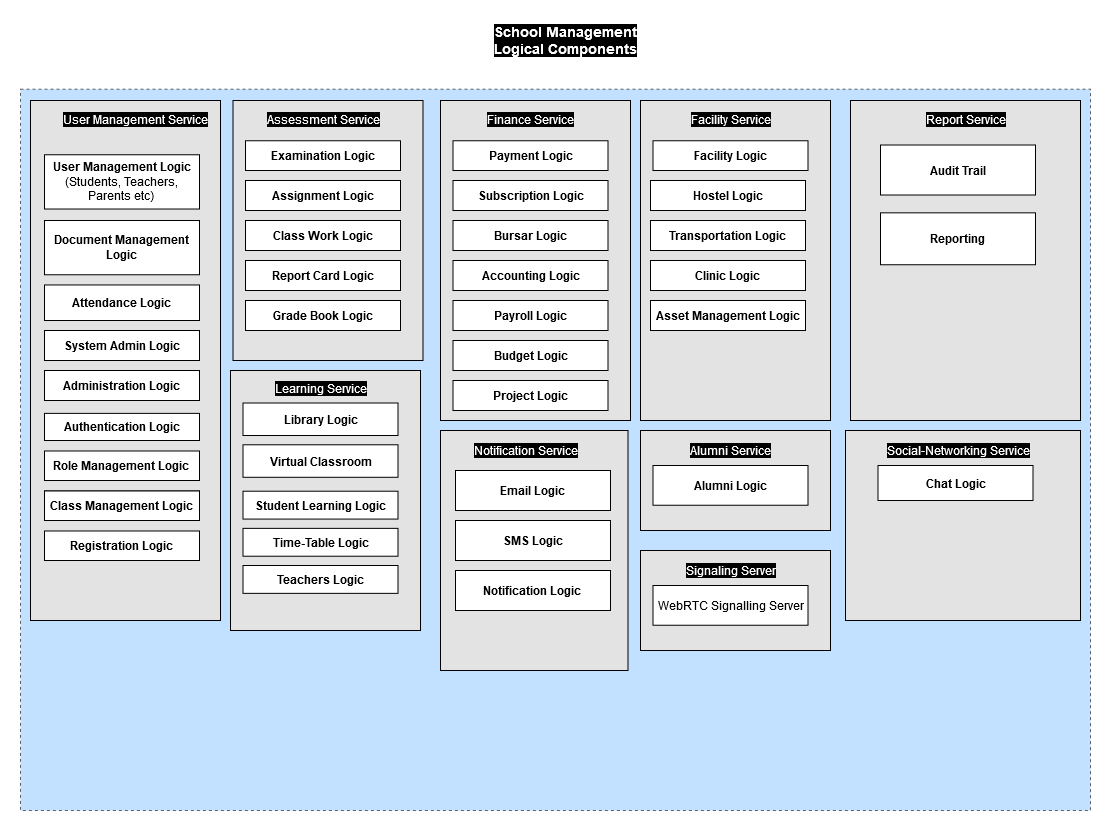

The diagram above was exported from draw.io. Its source (the exported page's mxGraphModel, read from the mxfile embedded in the PNG):
<mxGraphModel dx="-62" dy="547" grid="1" gridSize="10" guides="1" tooltips="1" connect="1" arrows="1" fold="1" page="1" pageScale="1" pageWidth="1100" pageHeight="850" math="0" shadow="0">
  <root>
    <mxCell id="o1abzZY6e450rsaosbxp-0" />
    <mxCell id="o1abzZY6e450rsaosbxp-1" parent="o1abzZY6e450rsaosbxp-0" />
    <mxCell id="JzV_WTu2sragqIBfGX1z-5" value="" style="rounded=0;whiteSpace=wrap;html=1;shadow=0;labelBackgroundColor=#000000;strokeColor=#000000;fillColor=#99CCFF;gradientColor=none;fontColor=#FFFFFF;opacity=60;dashed=1;" parent="o1abzZY6e450rsaosbxp-1" vertex="1">
      <mxGeometry x="1120" y="98.68" width="1070" height="721.32" as="geometry" />
    </mxCell>
    <mxCell id="I_ufGuGPuwlvsmRBEWtO-2" value="" style="rounded=0;whiteSpace=wrap;html=1;fillColor=#E3E3E3;" parent="o1abzZY6e450rsaosbxp-1" vertex="1">
      <mxGeometry x="1130" y="110" width="190" height="520" as="geometry" />
    </mxCell>
    <mxCell id="bgK2-QmFpSkeqRrzx-6b-0" value="" style="rounded=0;whiteSpace=wrap;html=1;fillColor=#E3E3E3;gradientColor=none;" parent="o1abzZY6e450rsaosbxp-1" vertex="1">
      <mxGeometry x="1950" y="110" width="230" height="320" as="geometry" />
    </mxCell>
    <mxCell id="I_ufGuGPuwlvsmRBEWtO-0" value="&lt;div&gt;School Management&lt;/div&gt;&lt;div&gt;Logical Components&lt;br&gt;&lt;/div&gt;" style="text;html=1;resizable=0;autosize=1;align=center;verticalAlign=middle;points=[];fillColor=none;strokeColor=none;rounded=0;fontStyle=1;fontSize=14;labelBackgroundColor=#000000;fontColor=#FFFFFF;" parent="o1abzZY6e450rsaosbxp-1" vertex="1">
      <mxGeometry x="1590" y="30" width="150" height="40" as="geometry" />
    </mxCell>
    <mxCell id="I_ufGuGPuwlvsmRBEWtO-13" value="&lt;b&gt;Audit Trail&lt;/b&gt;" style="rounded=0;whiteSpace=wrap;html=1;fillColor=#FFFFFF;" parent="o1abzZY6e450rsaosbxp-1" vertex="1">
      <mxGeometry x="1980" y="154.51" width="155" height="50" as="geometry" />
    </mxCell>
    <mxCell id="I_ufGuGPuwlvsmRBEWtO-14" value="&lt;b&gt;Reporting&lt;/b&gt;" style="rounded=0;whiteSpace=wrap;html=1;fillColor=#FFFFFF;" parent="o1abzZY6e450rsaosbxp-1" vertex="1">
      <mxGeometry x="1980" y="222.33999999999997" width="155" height="51.91" as="geometry" />
    </mxCell>
    <mxCell id="bgK2-QmFpSkeqRrzx-6b-1" value="Report Service" style="text;html=1;align=center;verticalAlign=middle;resizable=0;points=[];autosize=1;fontColor=#FFFFFF;labelBackgroundColor=#000000;" parent="o1abzZY6e450rsaosbxp-1" vertex="1">
      <mxGeometry x="2015" y="118.68085106382978" width="100" height="20" as="geometry" />
    </mxCell>
    <mxCell id="bgK2-QmFpSkeqRrzx-6b-3" value="&lt;b&gt;Role Management Logic&lt;br&gt;&lt;/b&gt;" style="rounded=0;whiteSpace=wrap;html=1;fillColor=#FFFFFF;" parent="o1abzZY6e450rsaosbxp-1" vertex="1">
      <mxGeometry x="1144" y="460.49" width="155" height="29.51" as="geometry" />
    </mxCell>
    <mxCell id="F5Xn6NMg3E1gS_SRKWAK-3" value="" style="group" parent="o1abzZY6e450rsaosbxp-1" vertex="1" connectable="0">
      <mxGeometry x="1332.5" y="110" width="230" height="260" as="geometry" />
    </mxCell>
    <mxCell id="mdlX-G6g9rmEHw-yAK1w-2" value="" style="rounded=0;whiteSpace=wrap;html=1;fillColor=#E3E3E3;" parent="F5Xn6NMg3E1gS_SRKWAK-3" vertex="1">
      <mxGeometry width="190" height="260" as="geometry" />
    </mxCell>
    <mxCell id="mdlX-G6g9rmEHw-yAK1w-5" value="Assessment Service" style="text;html=1;align=center;verticalAlign=middle;resizable=0;points=[];autosize=1;fontColor=#FFFFFF;labelBackgroundColor=#000000;" parent="F5Xn6NMg3E1gS_SRKWAK-3" vertex="1">
      <mxGeometry x="30" y="8.680851063829778" width="120" height="20" as="geometry" />
    </mxCell>
    <mxCell id="mdlX-G6g9rmEHw-yAK1w-6" value="&lt;b&gt;Examination Logic&lt;/b&gt;" style="rounded=0;whiteSpace=wrap;html=1;fillColor=#FFFFFF;" parent="F5Xn6NMg3E1gS_SRKWAK-3" vertex="1">
      <mxGeometry x="12.5" y="40.26" width="155" height="29.74" as="geometry" />
    </mxCell>
    <mxCell id="mdlX-G6g9rmEHw-yAK1w-7" value="&lt;div&gt;&lt;b&gt;Assignment Logic&lt;/b&gt;&lt;/div&gt;" style="rounded=0;whiteSpace=wrap;html=1;fillColor=#FFFFFF;" parent="F5Xn6NMg3E1gS_SRKWAK-3" vertex="1">
      <mxGeometry x="12.5" y="80" width="155" height="30" as="geometry" />
    </mxCell>
    <mxCell id="mdlX-G6g9rmEHw-yAK1w-8" value="&lt;div&gt;&lt;b&gt;Class Work Logic&lt;/b&gt;&lt;/div&gt;" style="rounded=0;whiteSpace=wrap;html=1;fillColor=#FFFFFF;" parent="F5Xn6NMg3E1gS_SRKWAK-3" vertex="1">
      <mxGeometry x="12.5" y="120" width="155" height="30" as="geometry" />
    </mxCell>
    <mxCell id="F5Xn6NMg3E1gS_SRKWAK-20" value="&lt;div&gt;&lt;b&gt;Report Card Logic&lt;/b&gt;&lt;/div&gt;" style="rounded=0;whiteSpace=wrap;html=1;fillColor=#FFFFFF;" parent="F5Xn6NMg3E1gS_SRKWAK-3" vertex="1">
      <mxGeometry x="12.5" y="160" width="155" height="30" as="geometry" />
    </mxCell>
    <mxCell id="F5Xn6NMg3E1gS_SRKWAK-21" value="&lt;div&gt;&lt;b&gt;Grade Book Logic&lt;/b&gt;&lt;/div&gt;" style="rounded=0;whiteSpace=wrap;html=1;fillColor=#FFFFFF;" parent="F5Xn6NMg3E1gS_SRKWAK-3" vertex="1">
      <mxGeometry x="12.5" y="200" width="155" height="30" as="geometry" />
    </mxCell>
    <mxCell id="I_ufGuGPuwlvsmRBEWtO-8" value="&lt;b&gt;Document Management Logic&lt;/b&gt;" style="rounded=0;whiteSpace=wrap;html=1;fillColor=#FFFFFF;" parent="o1abzZY6e450rsaosbxp-1" vertex="1">
      <mxGeometry x="1144" y="230.00276595744677" width="155" height="54.25531914893617" as="geometry" />
    </mxCell>
    <mxCell id="Z1CNRB3YxoxjPHsCyTys-1" value="User Management Service" style="text;html=1;align=center;verticalAlign=middle;resizable=0;points=[];autosize=1;fontColor=#FFFFFF;labelBackgroundColor=#000000;" parent="o1abzZY6e450rsaosbxp-1" vertex="1">
      <mxGeometry x="1160" y="118.68085106382978" width="150" height="20" as="geometry" />
    </mxCell>
    <mxCell id="h-XioEGKthvkwXgtBlBQ-0" value="&lt;div&gt;&lt;b&gt;User Management Logic&lt;/b&gt;&lt;/div&gt;&lt;div&gt;(Students, Teachers, Parents etc)&lt;br&gt;&lt;/div&gt;" style="rounded=0;whiteSpace=wrap;html=1;fillColor=#FFFFFF;" parent="o1abzZY6e450rsaosbxp-1" vertex="1">
      <mxGeometry x="1144" y="164.25531914893617" width="155" height="54.25531914893617" as="geometry" />
    </mxCell>
    <mxCell id="h-XioEGKthvkwXgtBlBQ-2" value="&lt;b&gt;Attendance Logic&lt;/b&gt;" style="rounded=0;whiteSpace=wrap;html=1;fillColor=#FFFFFF;" parent="o1abzZY6e450rsaosbxp-1" vertex="1">
      <mxGeometry x="1144" y="294.47" width="155" height="35.53" as="geometry" />
    </mxCell>
    <mxCell id="mdlX-G6g9rmEHw-yAK1w-0" value="&lt;b&gt;Administration Logic&lt;/b&gt;" style="rounded=0;whiteSpace=wrap;html=1;fillColor=#FFFFFF;" parent="o1abzZY6e450rsaosbxp-1" vertex="1">
      <mxGeometry x="1144" y="380" width="155" height="30" as="geometry" />
    </mxCell>
    <mxCell id="mdlX-G6g9rmEHw-yAK1w-1" value="&lt;b&gt;System Admin Logic&lt;/b&gt;" style="rounded=0;whiteSpace=wrap;html=1;fillColor=#FFFFFF;" parent="o1abzZY6e450rsaosbxp-1" vertex="1">
      <mxGeometry x="1144" y="340" width="155" height="30" as="geometry" />
    </mxCell>
    <mxCell id="F5Xn6NMg3E1gS_SRKWAK-0" value="&lt;b&gt;Authentication Logic&lt;/b&gt;" style="rounded=0;whiteSpace=wrap;html=1;fillColor=#FFFFFF;" parent="o1abzZY6e450rsaosbxp-1" vertex="1">
      <mxGeometry x="1144" y="422.88" width="155" height="27.12" as="geometry" />
    </mxCell>
    <mxCell id="F5Xn6NMg3E1gS_SRKWAK-6" value="" style="group" parent="o1abzZY6e450rsaosbxp-1" vertex="1" connectable="0">
      <mxGeometry x="1540" y="110" width="230" height="560" as="geometry" />
    </mxCell>
    <mxCell id="F5Xn6NMg3E1gS_SRKWAK-7" value="" style="rounded=0;whiteSpace=wrap;html=1;fillColor=#E3E3E3;" parent="F5Xn6NMg3E1gS_SRKWAK-6" vertex="1">
      <mxGeometry width="190" height="320" as="geometry" />
    </mxCell>
    <mxCell id="F5Xn6NMg3E1gS_SRKWAK-8" value="Finance Service" style="text;html=1;align=center;verticalAlign=middle;resizable=0;points=[];autosize=1;fontColor=#FFFFFF;labelBackgroundColor=#000000;" parent="F5Xn6NMg3E1gS_SRKWAK-6" vertex="1">
      <mxGeometry x="40" y="8.680851063829778" width="100" height="20" as="geometry" />
    </mxCell>
    <mxCell id="F5Xn6NMg3E1gS_SRKWAK-9" value="&lt;b&gt;Payment Logic&lt;/b&gt;" style="rounded=0;whiteSpace=wrap;html=1;fillColor=#FFFFFF;" parent="F5Xn6NMg3E1gS_SRKWAK-6" vertex="1">
      <mxGeometry x="12.5" y="40.26" width="155" height="29.74" as="geometry" />
    </mxCell>
    <mxCell id="F5Xn6NMg3E1gS_SRKWAK-10" value="&lt;div&gt;&lt;b&gt;Subscription Logic&lt;/b&gt;&lt;/div&gt;" style="rounded=0;whiteSpace=wrap;html=1;fillColor=#FFFFFF;" parent="F5Xn6NMg3E1gS_SRKWAK-6" vertex="1">
      <mxGeometry x="12.5" y="80" width="155" height="30" as="geometry" />
    </mxCell>
    <mxCell id="F5Xn6NMg3E1gS_SRKWAK-11" value="&lt;div&gt;&lt;b&gt;Bursar Logic&lt;/b&gt;&lt;/div&gt;" style="rounded=0;whiteSpace=wrap;html=1;fillColor=#FFFFFF;" parent="F5Xn6NMg3E1gS_SRKWAK-6" vertex="1">
      <mxGeometry x="12.5" y="120" width="155" height="30" as="geometry" />
    </mxCell>
    <mxCell id="F5Xn6NMg3E1gS_SRKWAK-15" value="" style="group" parent="F5Xn6NMg3E1gS_SRKWAK-6" vertex="1" connectable="0">
      <mxGeometry x="-210" y="270" width="230" height="260" as="geometry" />
    </mxCell>
    <mxCell id="F5Xn6NMg3E1gS_SRKWAK-16" value="" style="rounded=0;whiteSpace=wrap;html=1;fillColor=#E3E3E3;" parent="F5Xn6NMg3E1gS_SRKWAK-15" vertex="1">
      <mxGeometry width="190" height="260" as="geometry" />
    </mxCell>
    <mxCell id="F5Xn6NMg3E1gS_SRKWAK-17" value="Learning Service" style="text;html=1;align=center;verticalAlign=middle;resizable=0;points=[];autosize=1;fontColor=#FFFFFF;labelBackgroundColor=#000000;" parent="F5Xn6NMg3E1gS_SRKWAK-15" vertex="1">
      <mxGeometry x="40" y="8.060790273556222" width="100" height="20" as="geometry" />
    </mxCell>
    <mxCell id="F5Xn6NMg3E1gS_SRKWAK-18" value="&lt;b&gt;Library Logic&lt;/b&gt;" style="rounded=0;whiteSpace=wrap;html=1;fillColor=#FFFFFF;" parent="F5Xn6NMg3E1gS_SRKWAK-15" vertex="1">
      <mxGeometry x="12.5" y="32.5" width="155" height="32.5" as="geometry" />
    </mxCell>
    <mxCell id="HfI9FUdH0smS_g18RYb2-1" value="&lt;div&gt;&lt;b&gt;Student Learning Logic&lt;/b&gt;&lt;/div&gt;" style="rounded=0;whiteSpace=wrap;html=1;fillColor=#FFFFFF;" parent="F5Xn6NMg3E1gS_SRKWAK-15" vertex="1">
      <mxGeometry x="12.5" y="120.71428571428572" width="155" height="27.857142857142858" as="geometry" />
    </mxCell>
    <mxCell id="RRThBABkiGrZjKZQEa7l-0" value="&lt;div&gt;&lt;b&gt;Time-Table Logic&lt;/b&gt;&lt;/div&gt;" style="rounded=0;whiteSpace=wrap;html=1;fillColor=#FFFFFF;" parent="F5Xn6NMg3E1gS_SRKWAK-15" vertex="1">
      <mxGeometry x="12.5" y="157.85714285714286" width="155" height="27.857142857142858" as="geometry" />
    </mxCell>
    <mxCell id="5xg9XAT40vKw6jMSe0eZ-0" value="&lt;div&gt;&lt;b&gt;Teachers Logic&lt;/b&gt;&lt;/div&gt;" style="rounded=0;whiteSpace=wrap;html=1;fillColor=#FFFFFF;" parent="F5Xn6NMg3E1gS_SRKWAK-15" vertex="1">
      <mxGeometry x="12.5" y="195" width="155" height="27.857142857142858" as="geometry" />
    </mxCell>
    <mxCell id="YfxykI4xMbVPW7O52B87-0" value="&lt;div&gt;&lt;b&gt;Virtual Classroom&lt;/b&gt;&lt;/div&gt;" style="rounded=0;whiteSpace=wrap;html=1;fillColor=#FFFFFF;" parent="F5Xn6NMg3E1gS_SRKWAK-15" vertex="1">
      <mxGeometry x="12.5" y="74.28571428571429" width="155" height="32.5" as="geometry" />
    </mxCell>
    <mxCell id="9mM3UGQuki0yUzw6a9-q-0" value="&lt;div&gt;&lt;b&gt;Accounting Logic&lt;/b&gt;&lt;/div&gt;" style="rounded=0;whiteSpace=wrap;html=1;fillColor=#FFFFFF;" parent="F5Xn6NMg3E1gS_SRKWAK-6" vertex="1">
      <mxGeometry x="12.5" y="160" width="155" height="30" as="geometry" />
    </mxCell>
    <mxCell id="9mM3UGQuki0yUzw6a9-q-3" value="&lt;div&gt;&lt;b&gt;Payroll Logic&lt;/b&gt;&lt;/div&gt;" style="rounded=0;whiteSpace=wrap;html=1;fillColor=#FFFFFF;" parent="F5Xn6NMg3E1gS_SRKWAK-6" vertex="1">
      <mxGeometry x="12.5" y="200" width="155" height="30" as="geometry" />
    </mxCell>
    <mxCell id="Yi7mfZ0koC46EK1nZue7-6" value="&lt;div&gt;&lt;b&gt;Budget Logic&lt;/b&gt;&lt;/div&gt;" style="rounded=0;whiteSpace=wrap;html=1;fillColor=#FFFFFF;" parent="F5Xn6NMg3E1gS_SRKWAK-6" vertex="1">
      <mxGeometry x="12.5" y="240" width="155" height="30" as="geometry" />
    </mxCell>
    <mxCell id="Yi7mfZ0koC46EK1nZue7-7" value="&lt;div&gt;&lt;b&gt;Project Logic&lt;/b&gt;&lt;/div&gt;" style="rounded=0;whiteSpace=wrap;html=1;fillColor=#FFFFFF;" parent="F5Xn6NMg3E1gS_SRKWAK-6" vertex="1">
      <mxGeometry x="12.5" y="280" width="155" height="30" as="geometry" />
    </mxCell>
    <mxCell id="F5Xn6NMg3E1gS_SRKWAK-22" value="" style="rounded=0;whiteSpace=wrap;html=1;fillColor=#E3E3E3;" parent="o1abzZY6e450rsaosbxp-1" vertex="1">
      <mxGeometry x="1740" y="110" width="190" height="320" as="geometry" />
    </mxCell>
    <mxCell id="F5Xn6NMg3E1gS_SRKWAK-23" value="Facility Service" style="text;html=1;align=center;verticalAlign=middle;resizable=0;points=[];autosize=1;fontColor=#FFFFFF;labelBackgroundColor=#000000;" parent="o1abzZY6e450rsaosbxp-1" vertex="1">
      <mxGeometry x="1785" y="118.68085106382978" width="90" height="20" as="geometry" />
    </mxCell>
    <mxCell id="F5Xn6NMg3E1gS_SRKWAK-24" value="&lt;b&gt;Facility Logic&lt;/b&gt;" style="rounded=0;whiteSpace=wrap;html=1;fillColor=#FFFFFF;" parent="o1abzZY6e450rsaosbxp-1" vertex="1">
      <mxGeometry x="1752.5" y="150.26" width="155" height="29.74" as="geometry" />
    </mxCell>
    <mxCell id="F5Xn6NMg3E1gS_SRKWAK-25" value="&lt;div&gt;&lt;b&gt;Hostel Logic&lt;/b&gt;&lt;/div&gt;" style="rounded=0;whiteSpace=wrap;html=1;fillColor=#FFFFFF;" parent="o1abzZY6e450rsaosbxp-1" vertex="1">
      <mxGeometry x="1750" y="190" width="155" height="30" as="geometry" />
    </mxCell>
    <mxCell id="F5Xn6NMg3E1gS_SRKWAK-26" value="&lt;div&gt;&lt;b&gt;Transportation Logic&lt;/b&gt;&lt;/div&gt;" style="rounded=0;whiteSpace=wrap;html=1;fillColor=#FFFFFF;" parent="o1abzZY6e450rsaosbxp-1" vertex="1">
      <mxGeometry x="1750" y="230.01" width="155" height="29.99" as="geometry" />
    </mxCell>
    <mxCell id="F5Xn6NMg3E1gS_SRKWAK-27" value="&lt;div&gt;&lt;b&gt;Clinic Logic&lt;/b&gt;&lt;/div&gt;" style="rounded=0;whiteSpace=wrap;html=1;fillColor=#FFFFFF;" parent="o1abzZY6e450rsaosbxp-1" vertex="1">
      <mxGeometry x="1750" y="270" width="155" height="30" as="geometry" />
    </mxCell>
    <mxCell id="9mM3UGQuki0yUzw6a9-q-4" value="&lt;b&gt;Class Management Logic&lt;br&gt;&lt;/b&gt;" style="rounded=0;whiteSpace=wrap;html=1;fillColor=#FFFFFF;" parent="o1abzZY6e450rsaosbxp-1" vertex="1">
      <mxGeometry x="1144" y="500.49" width="155" height="29.51" as="geometry" />
    </mxCell>
    <mxCell id="9mM3UGQuki0yUzw6a9-q-5" value="&lt;b&gt;Class Management Logic&lt;br&gt;&lt;/b&gt;" style="rounded=0;whiteSpace=wrap;html=1;fillColor=#FFFFFF;" parent="o1abzZY6e450rsaosbxp-1" vertex="1">
      <mxGeometry x="1144" y="500.49" width="155" height="29.51" as="geometry" />
    </mxCell>
    <mxCell id="9mM3UGQuki0yUzw6a9-q-6" value="&lt;b&gt;Registration Logic&lt;br&gt;&lt;/b&gt;" style="rounded=0;whiteSpace=wrap;html=1;fillColor=#FFFFFF;" parent="o1abzZY6e450rsaosbxp-1" vertex="1">
      <mxGeometry x="1144" y="540.49" width="155" height="29.51" as="geometry" />
    </mxCell>
    <mxCell id="Ol8td0MPY5SidMilyQUu-0" value="&lt;div&gt;&lt;b&gt;Asset Management Logic&lt;/b&gt;&lt;/div&gt;" style="rounded=0;whiteSpace=wrap;html=1;fillColor=#FFFFFF;" parent="o1abzZY6e450rsaosbxp-1" vertex="1">
      <mxGeometry x="1750" y="310" width="155" height="30" as="geometry" />
    </mxCell>
    <mxCell id="Yi7mfZ0koC46EK1nZue7-1" value="" style="rounded=0;whiteSpace=wrap;html=1;fillColor=#E3E3E3;" parent="o1abzZY6e450rsaosbxp-1" vertex="1">
      <mxGeometry x="1945" y="440" width="235" height="190" as="geometry" />
    </mxCell>
    <mxCell id="Yi7mfZ0koC46EK1nZue7-2" value="Social-Networking Service" style="text;html=1;align=center;verticalAlign=middle;resizable=0;points=[];autosize=1;fontColor=#FFFFFF;labelBackgroundColor=#000000;" parent="o1abzZY6e450rsaosbxp-1" vertex="1">
      <mxGeometry x="1982.5" y="450.00085106382977" width="150" height="20" as="geometry" />
    </mxCell>
    <mxCell id="Yi7mfZ0koC46EK1nZue7-4" value="" style="group" parent="o1abzZY6e450rsaosbxp-1" vertex="1" connectable="0">
      <mxGeometry x="1540" y="440" width="187.5" height="240" as="geometry" />
    </mxCell>
    <mxCell id="JzV_WTu2sragqIBfGX1z-0" value="" style="rounded=0;whiteSpace=wrap;html=1;fillColor=#E3E3E3;" parent="Yi7mfZ0koC46EK1nZue7-4" vertex="1">
      <mxGeometry width="187.5" height="240" as="geometry" />
    </mxCell>
    <mxCell id="JzV_WTu2sragqIBfGX1z-1" value="Notification Service" style="text;html=1;align=center;verticalAlign=middle;resizable=0;points=[];autosize=1;fontColor=#FFFFFF;labelBackgroundColor=#000000;" parent="Yi7mfZ0koC46EK1nZue7-4" vertex="1">
      <mxGeometry x="30" y="10.00085106382977" width="110" height="20" as="geometry" />
    </mxCell>
    <mxCell id="JzV_WTu2sragqIBfGX1z-2" value="&lt;b&gt;Email Logic&lt;/b&gt;" style="rounded=0;whiteSpace=wrap;html=1;fillColor=#FFFFFF;" parent="Yi7mfZ0koC46EK1nZue7-4" vertex="1">
      <mxGeometry x="15" y="40" width="155" height="40" as="geometry" />
    </mxCell>
    <mxCell id="JzV_WTu2sragqIBfGX1z-3" value="&lt;b&gt;SMS Logic&lt;/b&gt;" style="rounded=0;whiteSpace=wrap;html=1;fillColor=#FFFFFF;" parent="Yi7mfZ0koC46EK1nZue7-4" vertex="1">
      <mxGeometry x="15" y="90" width="155" height="40" as="geometry" />
    </mxCell>
    <mxCell id="JzV_WTu2sragqIBfGX1z-4" value="&lt;b&gt;Notification Logic&lt;br&gt;&lt;/b&gt;" style="rounded=0;whiteSpace=wrap;html=1;fillColor=#FFFFFF;" parent="Yi7mfZ0koC46EK1nZue7-4" vertex="1">
      <mxGeometry x="15" y="140" width="155" height="40" as="geometry" />
    </mxCell>
    <mxCell id="DbuUeXGhjKSMLv28rYFy-0" value="&lt;b&gt;Chat Logic&lt;/b&gt;" style="rounded=0;whiteSpace=wrap;html=1;fillColor=#FFFFFF;" parent="o1abzZY6e450rsaosbxp-1" vertex="1">
      <mxGeometry x="1977.5" y="475" width="155" height="35" as="geometry" />
    </mxCell>
    <mxCell id="YfxykI4xMbVPW7O52B87-3" value="" style="group" parent="o1abzZY6e450rsaosbxp-1" vertex="1" connectable="0">
      <mxGeometry x="1740" y="440" width="190" height="100" as="geometry" />
    </mxCell>
    <mxCell id="YfxykI4xMbVPW7O52B87-11" value="" style="group" parent="YfxykI4xMbVPW7O52B87-3" vertex="1" connectable="0">
      <mxGeometry width="190" height="100" as="geometry" />
    </mxCell>
    <mxCell id="F5Xn6NMg3E1gS_SRKWAK-28" value="" style="rounded=0;whiteSpace=wrap;html=1;fillColor=#E3E3E3;" parent="YfxykI4xMbVPW7O52B87-11" vertex="1">
      <mxGeometry width="190" height="100" as="geometry" />
    </mxCell>
    <mxCell id="F5Xn6NMg3E1gS_SRKWAK-29" value="Alumni Service" style="text;html=1;align=center;verticalAlign=middle;resizable=0;points=[];autosize=1;fontColor=#FFFFFF;labelBackgroundColor=#000000;" parent="YfxykI4xMbVPW7O52B87-11" vertex="1">
      <mxGeometry x="45" y="10.00085106382977" width="90" height="20" as="geometry" />
    </mxCell>
    <mxCell id="F5Xn6NMg3E1gS_SRKWAK-30" value="&lt;b&gt;Alumni Logic&lt;/b&gt;" style="rounded=0;whiteSpace=wrap;html=1;fillColor=#FFFFFF;" parent="YfxykI4xMbVPW7O52B87-11" vertex="1">
      <mxGeometry x="12.5" y="35" width="155" height="39.74" as="geometry" />
    </mxCell>
    <mxCell id="YfxykI4xMbVPW7O52B87-12" value="" style="group" parent="YfxykI4xMbVPW7O52B87-3" vertex="1" connectable="0">
      <mxGeometry y="120" width="190" height="100" as="geometry" />
    </mxCell>
    <mxCell id="YfxykI4xMbVPW7O52B87-13" value="" style="rounded=0;whiteSpace=wrap;html=1;fillColor=#E3E3E3;" parent="YfxykI4xMbVPW7O52B87-12" vertex="1">
      <mxGeometry width="190" height="100" as="geometry" />
    </mxCell>
    <mxCell id="YfxykI4xMbVPW7O52B87-14" value="Signaling Server" style="text;html=1;align=center;verticalAlign=middle;resizable=0;points=[];autosize=1;fontColor=#FFFFFF;labelBackgroundColor=#000000;" parent="YfxykI4xMbVPW7O52B87-12" vertex="1">
      <mxGeometry x="40" y="10.00085106382977" width="100" height="20" as="geometry" />
    </mxCell>
    <mxCell id="YfxykI4xMbVPW7O52B87-15" value="WebRTC Signalling Server" style="rounded=0;whiteSpace=wrap;html=1;fillColor=#FFFFFF;" parent="YfxykI4xMbVPW7O52B87-12" vertex="1">
      <mxGeometry x="12.5" y="35" width="155" height="39.74" as="geometry" />
    </mxCell>
  </root>
</mxGraphModel>